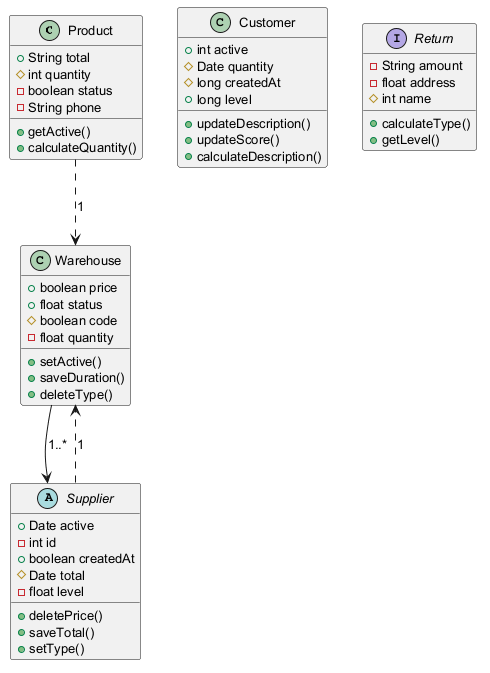

The diagram above was rendered by PlantUML. Its source (embedded in the PNG):
@startuml
skinparam defaultFontSize 13
class Product {
  +String total
  #int quantity
  -boolean status
  -String phone
  +getActive()
  +calculateQuantity()
}
class Customer {
  +int active
  #Date quantity
  #long createdAt
  +long level
  +updateDescription()
  +updateScore()
  +calculateDescription()
}
class Warehouse {
  +boolean price
  +float status
  #boolean code
  -float quantity
  +setActive()
  +saveDuration()
  +deleteType()
}
abstract class Supplier {
  +Date active
  -int id
  +boolean createdAt
  #Date total
  -float level
  +deletePrice()
  +saveTotal()
  +setType()
}
interface Return {
  -String amount
  -float address
  #int name
  +calculateType()
  +getLevel()
}
Supplier ..> Warehouse : "1"
Product ..> Warehouse : "1"
Warehouse --> Supplier : "1..*"
@enduml